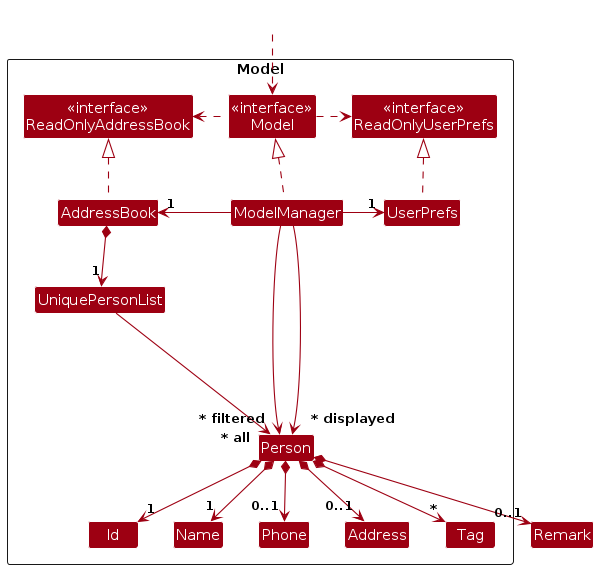

The diagram above was rendered by PlantUML. Its source (embedded in the PNG):
@startuml
!include style.puml
skinparam arrowThickness 1.1
skinparam arrowColor MODEL_COLOR
skinparam classBackgroundColor MODEL_COLOR

Package Model as ModelPackage <<Rectangle>> {
Class "<<interface>>\nReadOnlyAddressBook" as ReadOnlyAddressBook
Class "<<interface>>\nReadOnlyUserPrefs" as ReadOnlyUserPrefs
Class "<<interface>>\nModel" as Model
Class AddressBook
Class ModelManager
Class UserPrefs

Class UniquePersonList
Class Person
Class Id
Class Address
Class Name
Class Phone
Class Tag

Class I #FFFFFF
}

Class HiddenOutside #FFFFFF
HiddenOutside ..> Model

AddressBook .up.|> ReadOnlyAddressBook

ModelManager .up.|> Model
Model .right.> ReadOnlyUserPrefs
Model .left.> ReadOnlyAddressBook
ModelManager -left-> "1" AddressBook
ModelManager -right-> "1" UserPrefs
UserPrefs .up.|> ReadOnlyUserPrefs

AddressBook *--> "1" UniquePersonList
UniquePersonList --> "~* all" Person
Person *--> "1" Id
Person *--> "1" Name
Person *--> "0..1" Phone
Person *--> "0..1" Address
Person *--> "*" Tag
Person *--> "0..1" Remark

Person -[hidden]up--> I
UniquePersonList -[hidden]right-> I

Id -[hidden]right-> Name
Name -[hidden]right-> Phone
Phone -[hidden]right-> Address
Address -[hidden]right-> Tag
Tag -[hidden]right-> Remark

ModelManager --> "~* filtered" Person
ModelManager --> "~* displayed" Person
@enduml